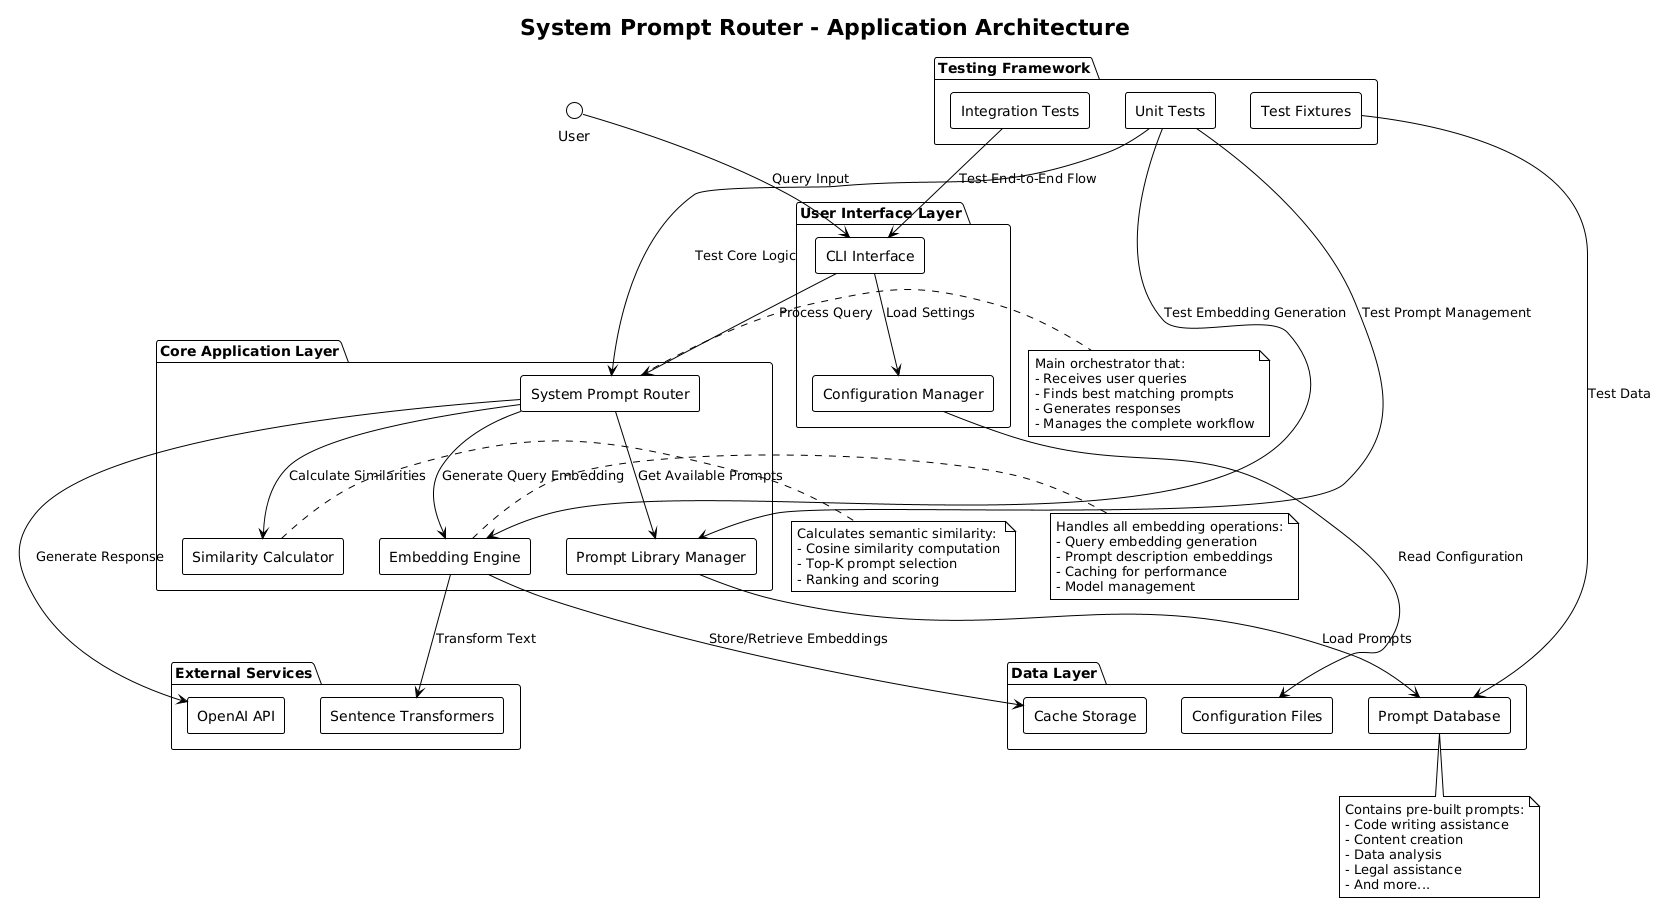

The diagram above was rendered by PlantUML. Its source (embedded in the PNG):
@startuml System Prompt Router Architecture

!theme plain
skinparam backgroundColor #FFFFFF
skinparam componentStyle rectangle

title System Prompt Router - Application Architecture

package "User Interface Layer" {
    [CLI Interface] as CLI
    [Configuration Manager] as Config
}

package "Core Application Layer" {
    [System Prompt Router] as Router
    [Prompt Library Manager] as Library
    [Embedding Engine] as Embeddings
    [Similarity Calculator] as Similarity
}

package "External Services" {
    [OpenAI API] as OpenAI
    [Sentence Transformers] as SentenceT
}

package "Data Layer" {
    [Prompt Database] as PromptDB
    [Configuration Files] as ConfigFiles
    [Cache Storage] as Cache
}

package "Testing Framework" {
    [Unit Tests] as UnitTests
    [Integration Tests] as IntegrationTests
    [Test Fixtures] as Fixtures
}

' User interactions
User --> CLI : "Query Input"
CLI --> Router : "Process Query"
CLI --> Config : "Load Settings"

' Core processing flow
Router --> Library : "Get Available Prompts"
Router --> Embeddings : "Generate Query Embedding"
Router --> Similarity : "Calculate Similarities"
Router --> OpenAI : "Generate Response"

' Data dependencies
Library --> PromptDB : "Load Prompts"
Embeddings --> SentenceT : "Transform Text"
Embeddings --> Cache : "Store/Retrieve Embeddings"
Config --> ConfigFiles : "Read Configuration"

' Testing relationships
UnitTests --> Router : "Test Core Logic"
UnitTests --> Library : "Test Prompt Management"
UnitTests --> Embeddings : "Test Embedding Generation"
IntegrationTests --> CLI : "Test End-to-End Flow"
Fixtures --> PromptDB : "Test Data"

note right of Router
  Main orchestrator that:
  - Receives user queries
  - Finds best matching prompts
  - Generates responses
  - Manages the complete workflow
end note

note right of Embeddings
  Handles all embedding operations:
  - Query embedding generation
  - Prompt description embeddings
  - Caching for performance
  - Model management
end note

note right of Similarity
  Calculates semantic similarity:
  - Cosine similarity computation
  - Top-K prompt selection
  - Ranking and scoring
end note

note bottom of PromptDB
  Contains pre-built prompts:
  - Code writing assistance
  - Content creation
  - Data analysis
  - Legal assistance
  - And more...
end note

@enduml